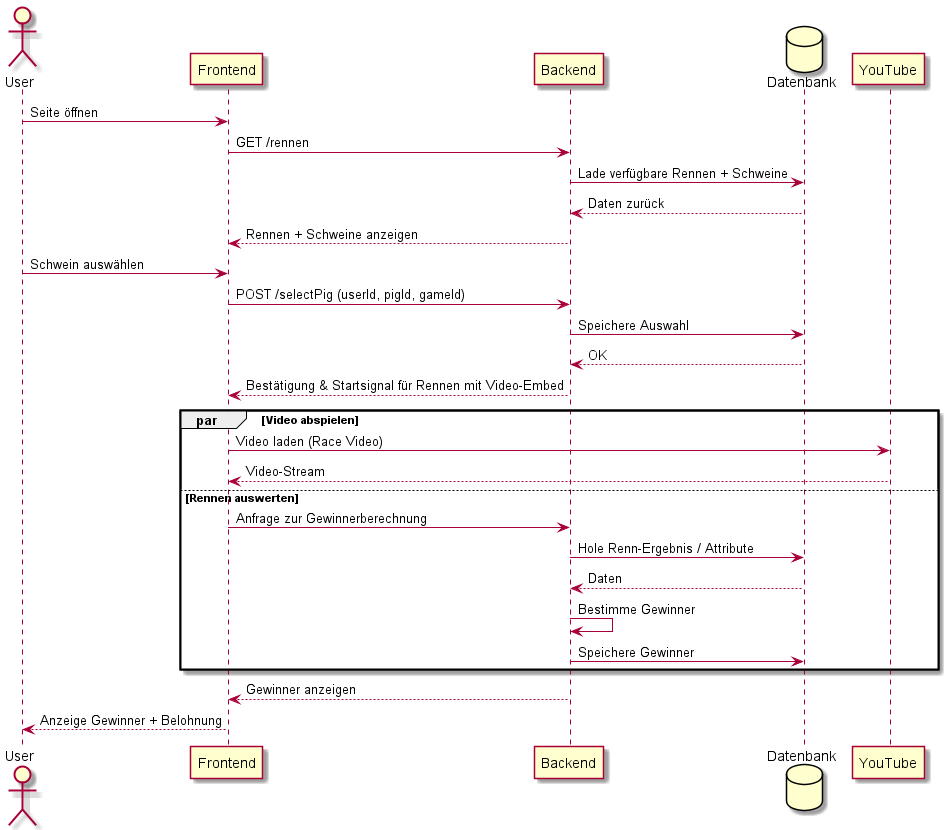

The diagram above was rendered by PlantUML. Its source (embedded in the PNG):
@startuml
actor User
participant Frontend
participant Backend
database Datenbank
participant YouTube

User -> Frontend: Seite öffnen
Frontend -> Backend: GET /rennen
Backend -> Datenbank: Lade verfügbare Rennen + Schweine
Datenbank --> Backend: Daten zurück
Backend --> Frontend: Rennen + Schweine anzeigen

User -> Frontend: Schwein auswählen
Frontend -> Backend: POST /selectPig (userId, pigId, gameId)
Backend -> Datenbank: Speichere Auswahl
Datenbank --> Backend: OK
Backend --> Frontend: Bestätigung & Startsignal für Rennen mit Video-Embed

    par Video abspielen
        Frontend -> YouTube: Video laden (Race Video)
        YouTube --> Frontend: Video-Stream
    else Rennen auswerten
        Frontend -> Backend: Anfrage zur Gewinnerberechnung
        Backend -> Datenbank: Hole Renn-Ergebnis / Attribute
        Datenbank --> Backend: Daten
        Backend -> Backend: Bestimme Gewinner
        Backend -> Datenbank: Speichere Gewinner
    end

Backend --> Frontend: Gewinner anzeigen
Frontend --> User: Anzeige Gewinner + Belohnung
@enduml